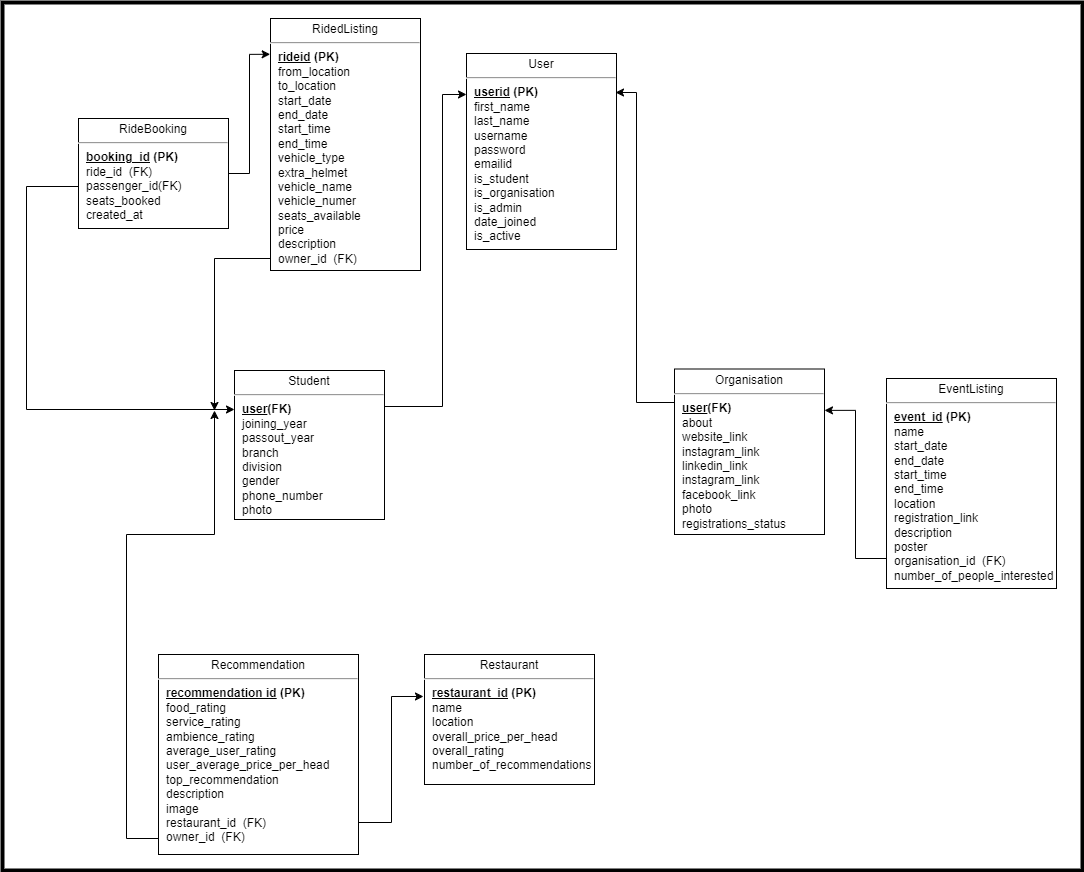

The diagram above was exported from draw.io. Its source (the exported page's mxGraphModel, read from the mxfile embedded in the PNG):
<mxGraphModel dx="3149" dy="1904" grid="1" gridSize="4" guides="1" tooltips="1" connect="1" arrows="1" fold="1" page="1" pageScale="1" pageWidth="1100" pageHeight="850" background="none" math="0" shadow="0">
  <root>
    <mxCell id="0" />
    <mxCell id="1" parent="0" />
    <mxCell id="24794b860abc3c2d-1" value="&lt;p style=&quot;margin: 4px 0px 0px; text-align: center;&quot;&gt;Student&lt;/p&gt;&lt;hr&gt;&lt;p style=&quot;margin: 0px ; margin-left: 8px&quot;&gt;&lt;b&gt;&lt;u&gt;user&lt;/u&gt;(FK)&lt;/b&gt;&lt;/p&gt;&lt;p style=&quot;margin: 0px ; margin-left: 8px&quot;&gt;joining_year&lt;/p&gt;&lt;p style=&quot;margin: 0px ; margin-left: 8px&quot;&gt;passout_year&lt;/p&gt;&lt;p style=&quot;margin: 0px ; margin-left: 8px&quot;&gt;branch&lt;/p&gt;&lt;p style=&quot;margin: 0px ; margin-left: 8px&quot;&gt;division&lt;/p&gt;&lt;p style=&quot;margin: 0px ; margin-left: 8px&quot;&gt;gender&lt;/p&gt;&lt;p style=&quot;margin: 0px ; margin-left: 8px&quot;&gt;phone_number&lt;/p&gt;&lt;p style=&quot;margin: 0px ; margin-left: 8px&quot;&gt;photo&lt;/p&gt;" style="verticalAlign=top;align=left;overflow=fill;fontSize=12;fontFamily=Helvetica;html=1;rounded=0;shadow=0;comic=0;labelBackgroundColor=none;strokeWidth=1" parent="1" vertex="1">
      <mxGeometry x="-340" y="132" width="150" height="149" as="geometry" />
    </mxCell>
    <mxCell id="ewFeyvVWRLN4uZkWC-zY-1" style="edgeStyle=orthogonalEdgeStyle;rounded=0;orthogonalLoop=1;jettySize=auto;html=1;" edge="1" parent="1" source="5JkHT3Ut8EcRTSLTAwqF-2">
      <mxGeometry relative="1" as="geometry">
        <mxPoint x="-360" y="172" as="targetPoint" />
        <Array as="points">
          <mxPoint x="-360" y="20" />
          <mxPoint x="-360" y="168" />
        </Array>
      </mxGeometry>
    </mxCell>
    <mxCell id="5JkHT3Ut8EcRTSLTAwqF-2" value="&lt;p style=&quot;margin: 4px 0px 0px; text-align: center;&quot;&gt;RidedListing&lt;/p&gt;&lt;hr&gt;&lt;p style=&quot;margin: 0px ; margin-left: 8px&quot;&gt;&lt;b&gt;&lt;u&gt;rideid&lt;/u&gt; (PK)&lt;/b&gt;&lt;br&gt;from_location&lt;/p&gt;&lt;p style=&quot;margin: 0px ; margin-left: 8px&quot;&gt;to_location&lt;/p&gt;&lt;p style=&quot;margin: 0px ; margin-left: 8px&quot;&gt;start_date&lt;/p&gt;&lt;p style=&quot;margin: 0px ; margin-left: 8px&quot;&gt;end_date&lt;/p&gt;&lt;p style=&quot;margin: 0px ; margin-left: 8px&quot;&gt;start_time&lt;/p&gt;&lt;p style=&quot;margin: 0px ; margin-left: 8px&quot;&gt;end_time&lt;/p&gt;&lt;p style=&quot;margin: 0px ; margin-left: 8px&quot;&gt;vehicle_type&lt;/p&gt;&lt;p style=&quot;margin: 0px ; margin-left: 8px&quot;&gt;extra_helmet&lt;/p&gt;&lt;p style=&quot;margin: 0px ; margin-left: 8px&quot;&gt;vehicle_name&lt;/p&gt;&lt;p style=&quot;margin: 0px ; margin-left: 8px&quot;&gt;vehicle_numer&lt;/p&gt;&lt;p style=&quot;margin: 0px ; margin-left: 8px&quot;&gt;seats_available&lt;/p&gt;&lt;p style=&quot;margin: 0px ; margin-left: 8px&quot;&gt;price&lt;/p&gt;&lt;p style=&quot;margin: 0px ; margin-left: 8px&quot;&gt;description&lt;/p&gt;&lt;p style=&quot;margin: 0px ; margin-left: 8px&quot;&gt;owner_id&amp;nbsp; (FK)&lt;/p&gt;" style="verticalAlign=top;align=left;overflow=fill;fontSize=12;fontFamily=Helvetica;html=1;rounded=0;shadow=0;comic=0;labelBackgroundColor=none;strokeWidth=1" parent="1" vertex="1">
      <mxGeometry x="-304" y="-220" width="150" height="252" as="geometry" />
    </mxCell>
    <mxCell id="5JkHT3Ut8EcRTSLTAwqF-3" value="&lt;p style=&quot;margin: 4px 0px 0px; text-align: center;&quot;&gt;Restaurant&lt;/p&gt;&lt;hr&gt;&lt;p style=&quot;margin: 0px ; margin-left: 8px&quot;&gt;&lt;b&gt;&lt;u&gt;restaurant_id&lt;/u&gt; (PK)&lt;/b&gt;&lt;br&gt;name&lt;/p&gt;&lt;p style=&quot;margin: 0px ; margin-left: 8px&quot;&gt;location&lt;/p&gt;&lt;p style=&quot;margin: 0px ; margin-left: 8px&quot;&gt;overall_price_per_head&lt;/p&gt;&lt;p style=&quot;margin: 0px ; margin-left: 8px&quot;&gt;overall_rating&lt;/p&gt;&lt;p style=&quot;margin: 0px ; margin-left: 8px&quot;&gt;number_of_recommendations&lt;/p&gt;&lt;p style=&quot;margin: 0px ; margin-left: 8px&quot;&gt;&lt;br&gt;&lt;/p&gt;" style="verticalAlign=top;align=left;overflow=fill;fontSize=12;fontFamily=Helvetica;html=1;rounded=0;shadow=0;comic=0;labelBackgroundColor=none;strokeWidth=1" parent="1" vertex="1">
      <mxGeometry x="-150" y="416" width="170" height="130" as="geometry" />
    </mxCell>
    <mxCell id="ewFeyvVWRLN4uZkWC-zY-2" style="edgeStyle=orthogonalEdgeStyle;rounded=0;orthogonalLoop=1;jettySize=auto;html=1;" edge="1" parent="1" source="5JkHT3Ut8EcRTSLTAwqF-4">
      <mxGeometry relative="1" as="geometry">
        <mxPoint x="-360" y="172" as="targetPoint" />
        <Array as="points">
          <mxPoint x="-448" y="600" />
          <mxPoint x="-448" y="296" />
          <mxPoint x="-360" y="296" />
        </Array>
      </mxGeometry>
    </mxCell>
    <mxCell id="5JkHT3Ut8EcRTSLTAwqF-4" value="&lt;p style=&quot;margin: 4px 0px 0px; text-align: center;&quot;&gt;Recommendation&lt;/p&gt;&lt;hr&gt;&lt;p style=&quot;margin: 0px ; margin-left: 8px&quot;&gt;&lt;b&gt;&lt;u&gt;recommendation id&lt;/u&gt; (PK)&lt;/b&gt;&lt;br&gt;food_rating&lt;/p&gt;&lt;p style=&quot;margin: 0px ; margin-left: 8px&quot;&gt;service_rating&lt;/p&gt;&lt;p style=&quot;margin: 0px ; margin-left: 8px&quot;&gt;ambience_rating&lt;/p&gt;&lt;p style=&quot;margin: 0px ; margin-left: 8px&quot;&gt;average_user_rating&lt;/p&gt;&lt;p style=&quot;margin: 0px ; margin-left: 8px&quot;&gt;user_average_price_per_head&lt;/p&gt;&lt;p style=&quot;margin: 0px ; margin-left: 8px&quot;&gt;top_recommendation&lt;/p&gt;&lt;p style=&quot;margin: 0px ; margin-left: 8px&quot;&gt;description&lt;/p&gt;&lt;p style=&quot;margin: 0px ; margin-left: 8px&quot;&gt;image&lt;/p&gt;&lt;p style=&quot;margin: 0px ; margin-left: 8px&quot;&gt;restaurant_id&amp;nbsp; (FK)&lt;/p&gt;&lt;p style=&quot;margin: 0px ; margin-left: 8px&quot;&gt;owner_id&amp;nbsp; (FK)&lt;/p&gt;" style="verticalAlign=top;align=left;overflow=fill;fontSize=12;fontFamily=Helvetica;html=1;rounded=0;shadow=0;comic=0;labelBackgroundColor=none;strokeWidth=1" parent="1" vertex="1">
      <mxGeometry x="-416" y="416" width="200" height="200" as="geometry" />
    </mxCell>
    <mxCell id="5JkHT3Ut8EcRTSLTAwqF-5" value="&lt;p style=&quot;margin: 4px 0px 0px; text-align: center;&quot;&gt;RideBooking&lt;/p&gt;&lt;hr&gt;&lt;p style=&quot;margin: 0px ; margin-left: 8px&quot;&gt;&lt;b&gt;&lt;u&gt;booking_id&lt;/u&gt; (PK)&lt;/b&gt;&lt;br&gt;ride_id&amp;nbsp; (FK)&lt;/p&gt;&lt;p style=&quot;margin: 0px ; margin-left: 8px&quot;&gt;passenger_id(FK)&lt;/p&gt;&lt;p style=&quot;margin: 0px ; margin-left: 8px&quot;&gt;seats_booked&lt;/p&gt;&lt;p style=&quot;margin: 0px ; margin-left: 8px&quot;&gt;created_at&lt;/p&gt;" style="verticalAlign=top;align=left;overflow=fill;fontSize=12;fontFamily=Helvetica;html=1;rounded=0;shadow=0;comic=0;labelBackgroundColor=none;strokeWidth=1" parent="1" vertex="1">
      <mxGeometry x="-496" y="-120" width="150" height="110" as="geometry" />
    </mxCell>
    <mxCell id="5JkHT3Ut8EcRTSLTAwqF-6" value="&lt;p style=&quot;margin: 4px 0px 0px; text-align: center;&quot;&gt;Organisation&lt;/p&gt;&lt;hr&gt;&lt;p style=&quot;margin: 0px ; margin-left: 8px&quot;&gt;&lt;b&gt;&lt;u&gt;user&lt;/u&gt;(&lt;/b&gt;&lt;b style=&quot;border-color: var(--border-color);&quot;&gt;FK&lt;/b&gt;&lt;b&gt;)&lt;/b&gt;&lt;/p&gt;&lt;p style=&quot;margin: 0px ; margin-left: 8px&quot;&gt;about&lt;/p&gt;&lt;p style=&quot;margin: 0px ; margin-left: 8px&quot;&gt;website_link&lt;/p&gt;&lt;p style=&quot;margin: 0px ; margin-left: 8px&quot;&gt;instagram_link&lt;/p&gt;&lt;p style=&quot;margin: 0px ; margin-left: 8px&quot;&gt;linkedin_link&lt;/p&gt;&lt;p style=&quot;margin: 0px ; margin-left: 8px&quot;&gt;instagram_link&lt;/p&gt;&lt;p style=&quot;margin: 0px ; margin-left: 8px&quot;&gt;facebook_link&lt;/p&gt;&lt;p style=&quot;margin: 0px ; margin-left: 8px&quot;&gt;photo&lt;br&gt;&lt;/p&gt;&lt;p style=&quot;margin: 0px ; margin-left: 8px&quot;&gt;registrations_status&lt;/p&gt;" style="verticalAlign=top;align=left;overflow=fill;fontSize=12;fontFamily=Helvetica;html=1;rounded=0;shadow=0;comic=0;labelBackgroundColor=none;strokeWidth=1" parent="1" vertex="1">
      <mxGeometry x="100" y="130.5" width="150" height="165.5" as="geometry" />
    </mxCell>
    <mxCell id="iQ9EtSZZxSN-OwnkfFsY-5" style="edgeStyle=orthogonalEdgeStyle;rounded=0;orthogonalLoop=1;jettySize=auto;html=1;entryX=1;entryY=0.25;entryDx=0;entryDy=0;" parent="1" source="5JkHT3Ut8EcRTSLTAwqF-7" target="5JkHT3Ut8EcRTSLTAwqF-6" edge="1">
      <mxGeometry relative="1" as="geometry">
        <Array as="points">
          <mxPoint x="281" y="320" />
          <mxPoint x="281" y="172" />
        </Array>
      </mxGeometry>
    </mxCell>
    <mxCell id="5JkHT3Ut8EcRTSLTAwqF-7" value="&lt;p style=&quot;margin: 4px 0px 0px; text-align: center;&quot;&gt;EventListing&lt;/p&gt;&lt;hr&gt;&lt;p style=&quot;margin: 0px ; margin-left: 8px&quot;&gt;&lt;b&gt;&lt;u&gt;event_id&lt;/u&gt; (PK)&lt;/b&gt;&lt;br&gt;&lt;/p&gt;&lt;p style=&quot;margin: 0px ; margin-left: 8px&quot;&gt;name&lt;/p&gt;&lt;p style=&quot;margin: 0px ; margin-left: 8px&quot;&gt;start_date&lt;/p&gt;&lt;p style=&quot;margin: 0px ; margin-left: 8px&quot;&gt;end_date&lt;/p&gt;&lt;p style=&quot;margin: 0px ; margin-left: 8px&quot;&gt;start_time&lt;/p&gt;&lt;p style=&quot;margin: 0px ; margin-left: 8px&quot;&gt;end_time&lt;/p&gt;&lt;p style=&quot;margin: 0px ; margin-left: 8px&quot;&gt;location&lt;/p&gt;&lt;p style=&quot;margin: 0px ; margin-left: 8px&quot;&gt;registration_link&lt;/p&gt;&lt;p style=&quot;margin: 0px ; margin-left: 8px&quot;&gt;description&lt;/p&gt;&lt;p style=&quot;margin: 0px ; margin-left: 8px&quot;&gt;poster&lt;/p&gt;&lt;p style=&quot;margin: 0px ; margin-left: 8px&quot;&gt;organisation_id&amp;nbsp; (FK)&lt;/p&gt;&lt;p style=&quot;margin: 0px ; margin-left: 8px&quot;&gt;number_of_people_interested&lt;/p&gt;" style="verticalAlign=top;align=left;overflow=fill;fontSize=12;fontFamily=Helvetica;html=1;rounded=0;shadow=0;comic=0;labelBackgroundColor=none;strokeWidth=1" parent="1" vertex="1">
      <mxGeometry x="312" y="140" width="170" height="210" as="geometry" />
    </mxCell>
    <mxCell id="5JkHT3Ut8EcRTSLTAwqF-11" style="edgeStyle=orthogonalEdgeStyle;rounded=0;orthogonalLoop=1;jettySize=auto;html=1;exitX=0;exitY=0.75;exitDx=0;exitDy=0;" parent="1" source="5JkHT3Ut8EcRTSLTAwqF-5" target="24794b860abc3c2d-1" edge="1">
      <mxGeometry relative="1" as="geometry">
        <mxPoint x="-507.99" y="-40" as="sourcePoint" />
        <mxPoint x="-349.04" y="185.25000000000023" as="targetPoint" />
        <Array as="points">
          <mxPoint x="-496" y="-52" />
          <mxPoint x="-548" y="-52" />
          <mxPoint x="-548" y="171" />
        </Array>
      </mxGeometry>
    </mxCell>
    <mxCell id="5JkHT3Ut8EcRTSLTAwqF-17" style="edgeStyle=orthogonalEdgeStyle;rounded=0;orthogonalLoop=1;jettySize=auto;html=1;entryX=-0.006;entryY=0.323;entryDx=0;entryDy=0;entryPerimeter=0;" parent="1" source="5JkHT3Ut8EcRTSLTAwqF-4" target="5JkHT3Ut8EcRTSLTAwqF-3" edge="1">
      <mxGeometry relative="1" as="geometry">
        <Array as="points">
          <mxPoint x="-183" y="584" />
          <mxPoint x="-183" y="458" />
        </Array>
      </mxGeometry>
    </mxCell>
    <mxCell id="5JkHT3Ut8EcRTSLTAwqF-21" value="" style="rounded=0;whiteSpace=wrap;html=1;fillColor=none;perimeterSpacing=1;strokeWidth=4;" parent="1" vertex="1">
      <mxGeometry x="-572" y="-236" width="1080" height="868" as="geometry" />
    </mxCell>
    <mxCell id="iQ9EtSZZxSN-OwnkfFsY-1" value="&lt;p style=&quot;margin: 4px 0px 0px; text-align: center;&quot;&gt;User&lt;/p&gt;&lt;hr&gt;&lt;p style=&quot;margin: 0px ; margin-left: 8px&quot;&gt;&lt;b&gt;&lt;u&gt;userid&lt;/u&gt; (PK)&lt;/b&gt;&lt;br&gt;first_name&lt;br&gt;last_name&lt;/p&gt;&lt;p style=&quot;margin: 0px ; margin-left: 8px&quot;&gt;username&lt;br&gt;&lt;/p&gt;&lt;p style=&quot;margin: 0px ; margin-left: 8px&quot;&gt;password&lt;br&gt;&lt;/p&gt;&lt;p style=&quot;margin: 0px ; margin-left: 8px&quot;&gt;emailid&lt;/p&gt;&lt;p style=&quot;margin: 0px ; margin-left: 8px&quot;&gt;is_student&lt;/p&gt;&lt;p style=&quot;margin: 0px ; margin-left: 8px&quot;&gt;is_organisation&lt;br&gt;&lt;/p&gt;&lt;p style=&quot;margin: 0px ; margin-left: 8px&quot;&gt;is_admin&lt;/p&gt;&lt;p style=&quot;margin: 0px ; margin-left: 8px&quot;&gt;date_joined&lt;/p&gt;&lt;p style=&quot;margin: 0px ; margin-left: 8px&quot;&gt;is_active&lt;/p&gt;" style="verticalAlign=top;align=left;overflow=fill;fontSize=12;fontFamily=Helvetica;html=1;rounded=0;shadow=0;comic=0;labelBackgroundColor=none;strokeWidth=1" parent="1" vertex="1">
      <mxGeometry x="-108" y="-185" width="150" height="196" as="geometry" />
    </mxCell>
    <mxCell id="iQ9EtSZZxSN-OwnkfFsY-2" style="edgeStyle=orthogonalEdgeStyle;rounded=0;orthogonalLoop=1;jettySize=auto;html=1;entryX=0;entryY=0.204;entryDx=0;entryDy=0;entryPerimeter=0;" parent="1" source="24794b860abc3c2d-1" target="iQ9EtSZZxSN-OwnkfFsY-1" edge="1">
      <mxGeometry relative="1" as="geometry">
        <Array as="points">
          <mxPoint x="-132" y="168" />
          <mxPoint x="-132" y="-144" />
        </Array>
      </mxGeometry>
    </mxCell>
    <mxCell id="iQ9EtSZZxSN-OwnkfFsY-4" style="edgeStyle=orthogonalEdgeStyle;rounded=0;orthogonalLoop=1;jettySize=auto;html=1;entryX=0.993;entryY=0.194;entryDx=0;entryDy=0;entryPerimeter=0;" parent="1" source="5JkHT3Ut8EcRTSLTAwqF-6" target="iQ9EtSZZxSN-OwnkfFsY-1" edge="1">
      <mxGeometry relative="1" as="geometry">
        <Array as="points">
          <mxPoint x="62" y="164" />
          <mxPoint x="62" y="-146" />
        </Array>
      </mxGeometry>
    </mxCell>
    <mxCell id="iQ9EtSZZxSN-OwnkfFsY-7" style="edgeStyle=orthogonalEdgeStyle;rounded=0;orthogonalLoop=1;jettySize=auto;html=1;entryX=-0.002;entryY=0.142;entryDx=0;entryDy=0;entryPerimeter=0;" parent="1" source="5JkHT3Ut8EcRTSLTAwqF-5" target="5JkHT3Ut8EcRTSLTAwqF-2" edge="1">
      <mxGeometry relative="1" as="geometry" />
    </mxCell>
  </root>
</mxGraphModel>